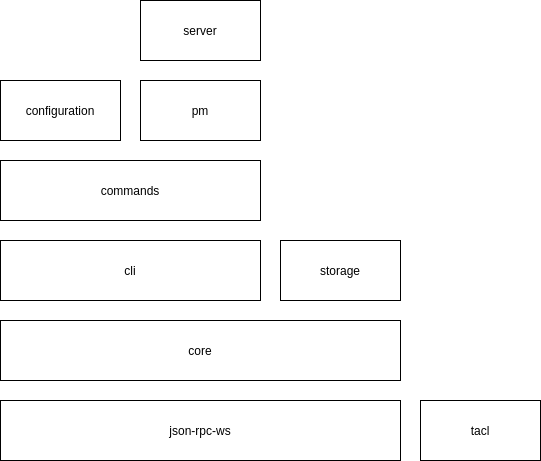

The diagram above was exported from draw.io. Its source (the exported page's mxGraphModel, read from the mxfile embedded in the PNG):
<mxGraphModel dx="1342" dy="802" grid="1" gridSize="10" guides="1" tooltips="1" connect="1" arrows="1" fold="1" page="1" pageScale="1" pageWidth="827" pageHeight="1169" math="0" shadow="0">
  <root>
    <mxCell id="0" />
    <mxCell id="1" parent="0" />
    <mxCell id="xnujD52PgQDPHaPjtpfM-1" value="cli" style="rounded=0;whiteSpace=wrap;html=1;" parent="1" vertex="1">
      <mxGeometry x="40" y="500" width="260" height="60" as="geometry" />
    </mxCell>
    <mxCell id="xnujD52PgQDPHaPjtpfM-2" value="core" style="rounded=0;whiteSpace=wrap;html=1;" parent="1" vertex="1">
      <mxGeometry x="40" y="580" width="400" height="60" as="geometry" />
    </mxCell>
    <mxCell id="xnujD52PgQDPHaPjtpfM-3" value="commands" style="rounded=0;whiteSpace=wrap;html=1;" parent="1" vertex="1">
      <mxGeometry x="40" y="420" width="260" height="60" as="geometry" />
    </mxCell>
    <mxCell id="xnujD52PgQDPHaPjtpfM-4" value="configuration" style="rounded=0;whiteSpace=wrap;html=1;" parent="1" vertex="1">
      <mxGeometry x="40" y="340" width="120" height="60" as="geometry" />
    </mxCell>
    <mxCell id="xnujD52PgQDPHaPjtpfM-5" value="json-rpc-ws" style="rounded=0;whiteSpace=wrap;html=1;" parent="1" vertex="1">
      <mxGeometry x="40" y="660" width="400" height="60" as="geometry" />
    </mxCell>
    <mxCell id="xnujD52PgQDPHaPjtpfM-6" value="storage" style="rounded=0;whiteSpace=wrap;html=1;" parent="1" vertex="1">
      <mxGeometry x="320" y="500" width="120" height="60" as="geometry" />
    </mxCell>
    <mxCell id="xnujD52PgQDPHaPjtpfM-7" value="pm" style="rounded=0;whiteSpace=wrap;html=1;" parent="1" vertex="1">
      <mxGeometry x="180" y="340" width="120" height="60" as="geometry" />
    </mxCell>
    <mxCell id="xnujD52PgQDPHaPjtpfM-8" value="server" style="rounded=0;whiteSpace=wrap;html=1;" parent="1" vertex="1">
      <mxGeometry x="180" y="260" width="120" height="60" as="geometry" />
    </mxCell>
    <mxCell id="xnujD52PgQDPHaPjtpfM-9" value="tacl" style="rounded=0;whiteSpace=wrap;html=1;" parent="1" vertex="1">
      <mxGeometry x="460" y="660" width="120" height="60" as="geometry" />
    </mxCell>
  </root>
</mxGraphModel>